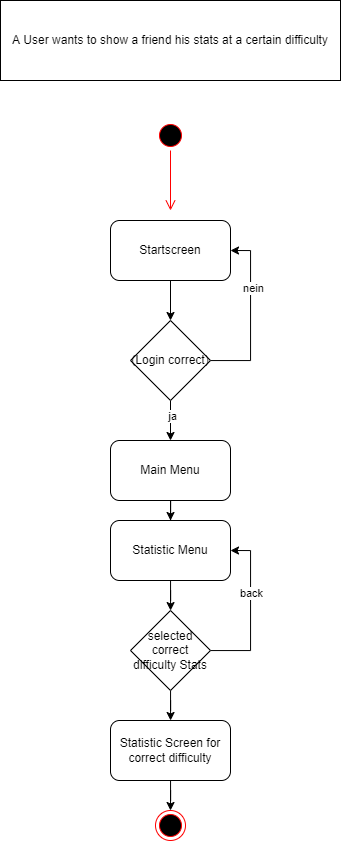

The diagram above was exported from draw.io. Its source (the exported page's mxGraphModel, read from the mxfile embedded in the PNG):
<mxGraphModel dx="1673" dy="887" grid="1" gridSize="10" guides="1" tooltips="1" connect="1" arrows="1" fold="1" page="1" pageScale="1" pageWidth="1169" pageHeight="827" math="0" shadow="0">
  <root>
    <mxCell id="0" />
    <mxCell id="1" parent="0" />
    <mxCell id="6-Hbqfm36Dcn8oy--Jha-1" value="A User wants to show a friend his stats at a certain difficulty" style="rounded=0;whiteSpace=wrap;html=1;" vertex="1" parent="1">
      <mxGeometry x="350" y="80" width="340" height="80" as="geometry" />
    </mxCell>
    <mxCell id="6-Hbqfm36Dcn8oy--Jha-2" value="" style="ellipse;html=1;shape=startState;fillColor=#000000;strokeColor=#ff0000;" vertex="1" parent="1">
      <mxGeometry x="505" y="200" width="30" height="30" as="geometry" />
    </mxCell>
    <mxCell id="6-Hbqfm36Dcn8oy--Jha-3" value="" style="edgeStyle=orthogonalEdgeStyle;html=1;verticalAlign=bottom;endArrow=open;endSize=8;strokeColor=#ff0000;rounded=0;" edge="1" source="6-Hbqfm36Dcn8oy--Jha-2" parent="1">
      <mxGeometry relative="1" as="geometry">
        <mxPoint x="520" y="290" as="targetPoint" />
      </mxGeometry>
    </mxCell>
    <mxCell id="6-Hbqfm36Dcn8oy--Jha-4" value="" style="ellipse;html=1;shape=endState;fillColor=#000000;strokeColor=#ff0000;" vertex="1" parent="1">
      <mxGeometry x="505" y="890" width="30" height="30" as="geometry" />
    </mxCell>
    <mxCell id="6-Hbqfm36Dcn8oy--Jha-7" style="edgeStyle=orthogonalEdgeStyle;rounded=0;orthogonalLoop=1;jettySize=auto;html=1;" edge="1" parent="1" source="6-Hbqfm36Dcn8oy--Jha-5" target="6-Hbqfm36Dcn8oy--Jha-6">
      <mxGeometry relative="1" as="geometry" />
    </mxCell>
    <mxCell id="6-Hbqfm36Dcn8oy--Jha-5" value="Startscreen" style="rounded=1;whiteSpace=wrap;html=1;" vertex="1" parent="1">
      <mxGeometry x="460" y="300" width="120" height="60" as="geometry" />
    </mxCell>
    <mxCell id="6-Hbqfm36Dcn8oy--Jha-8" style="edgeStyle=orthogonalEdgeStyle;rounded=0;orthogonalLoop=1;jettySize=auto;html=1;entryX=1;entryY=0.5;entryDx=0;entryDy=0;" edge="1" parent="1" source="6-Hbqfm36Dcn8oy--Jha-6" target="6-Hbqfm36Dcn8oy--Jha-5">
      <mxGeometry relative="1" as="geometry">
        <Array as="points">
          <mxPoint x="600" y="440" />
          <mxPoint x="600" y="330" />
        </Array>
      </mxGeometry>
    </mxCell>
    <mxCell id="6-Hbqfm36Dcn8oy--Jha-11" value="nein" style="edgeLabel;html=1;align=center;verticalAlign=middle;resizable=0;points=[];" vertex="1" connectable="0" parent="6-Hbqfm36Dcn8oy--Jha-8">
      <mxGeometry x="0.3294" y="-2" relative="1" as="geometry">
        <mxPoint as="offset" />
      </mxGeometry>
    </mxCell>
    <mxCell id="6-Hbqfm36Dcn8oy--Jha-10" style="edgeStyle=orthogonalEdgeStyle;rounded=0;orthogonalLoop=1;jettySize=auto;html=1;" edge="1" parent="1" source="6-Hbqfm36Dcn8oy--Jha-6" target="6-Hbqfm36Dcn8oy--Jha-9">
      <mxGeometry relative="1" as="geometry" />
    </mxCell>
    <mxCell id="6-Hbqfm36Dcn8oy--Jha-12" value="ja" style="edgeLabel;html=1;align=center;verticalAlign=middle;resizable=0;points=[];" vertex="1" connectable="0" parent="6-Hbqfm36Dcn8oy--Jha-10">
      <mxGeometry x="-0.24" y="1" relative="1" as="geometry">
        <mxPoint as="offset" />
      </mxGeometry>
    </mxCell>
    <mxCell id="6-Hbqfm36Dcn8oy--Jha-6" value="(Login correct)" style="rhombus;whiteSpace=wrap;html=1;" vertex="1" parent="1">
      <mxGeometry x="480" y="400" width="80" height="80" as="geometry" />
    </mxCell>
    <mxCell id="6-Hbqfm36Dcn8oy--Jha-14" style="edgeStyle=orthogonalEdgeStyle;rounded=0;orthogonalLoop=1;jettySize=auto;html=1;entryX=0.5;entryY=0;entryDx=0;entryDy=0;" edge="1" parent="1" source="6-Hbqfm36Dcn8oy--Jha-9" target="6-Hbqfm36Dcn8oy--Jha-13">
      <mxGeometry relative="1" as="geometry" />
    </mxCell>
    <mxCell id="6-Hbqfm36Dcn8oy--Jha-9" value="Main Menu" style="rounded=1;whiteSpace=wrap;html=1;" vertex="1" parent="1">
      <mxGeometry x="460" y="520" width="120" height="60" as="geometry" />
    </mxCell>
    <mxCell id="6-Hbqfm36Dcn8oy--Jha-18" style="edgeStyle=orthogonalEdgeStyle;rounded=0;orthogonalLoop=1;jettySize=auto;html=1;" edge="1" parent="1" source="6-Hbqfm36Dcn8oy--Jha-13" target="6-Hbqfm36Dcn8oy--Jha-16">
      <mxGeometry relative="1" as="geometry" />
    </mxCell>
    <mxCell id="6-Hbqfm36Dcn8oy--Jha-13" value="Statistic Menu" style="rounded=1;whiteSpace=wrap;html=1;" vertex="1" parent="1">
      <mxGeometry x="460" y="600" width="120" height="60" as="geometry" />
    </mxCell>
    <mxCell id="6-Hbqfm36Dcn8oy--Jha-20" style="edgeStyle=orthogonalEdgeStyle;rounded=0;orthogonalLoop=1;jettySize=auto;html=1;entryX=1;entryY=0.5;entryDx=0;entryDy=0;" edge="1" parent="1" source="6-Hbqfm36Dcn8oy--Jha-16" target="6-Hbqfm36Dcn8oy--Jha-13">
      <mxGeometry relative="1" as="geometry">
        <Array as="points">
          <mxPoint x="600" y="730" />
          <mxPoint x="600" y="630" />
        </Array>
      </mxGeometry>
    </mxCell>
    <mxCell id="6-Hbqfm36Dcn8oy--Jha-21" value="back" style="edgeLabel;html=1;align=center;verticalAlign=middle;resizable=0;points=[];" vertex="1" connectable="0" parent="6-Hbqfm36Dcn8oy--Jha-20">
      <mxGeometry x="0.2197" relative="1" as="geometry">
        <mxPoint as="offset" />
      </mxGeometry>
    </mxCell>
    <mxCell id="6-Hbqfm36Dcn8oy--Jha-23" style="edgeStyle=orthogonalEdgeStyle;rounded=0;orthogonalLoop=1;jettySize=auto;html=1;" edge="1" parent="1" source="6-Hbqfm36Dcn8oy--Jha-16" target="6-Hbqfm36Dcn8oy--Jha-22">
      <mxGeometry relative="1" as="geometry" />
    </mxCell>
    <mxCell id="6-Hbqfm36Dcn8oy--Jha-16" value="selected correct difficulty Stats" style="rhombus;whiteSpace=wrap;html=1;" vertex="1" parent="1">
      <mxGeometry x="480" y="690" width="80" height="80" as="geometry" />
    </mxCell>
    <mxCell id="6-Hbqfm36Dcn8oy--Jha-24" style="edgeStyle=orthogonalEdgeStyle;rounded=0;orthogonalLoop=1;jettySize=auto;html=1;entryX=0.5;entryY=0;entryDx=0;entryDy=0;" edge="1" parent="1" source="6-Hbqfm36Dcn8oy--Jha-22" target="6-Hbqfm36Dcn8oy--Jha-4">
      <mxGeometry relative="1" as="geometry" />
    </mxCell>
    <mxCell id="6-Hbqfm36Dcn8oy--Jha-22" value="Statistic Screen for correct difficulty" style="rounded=1;whiteSpace=wrap;html=1;" vertex="1" parent="1">
      <mxGeometry x="460" y="800" width="120" height="60" as="geometry" />
    </mxCell>
  </root>
</mxGraphModel>